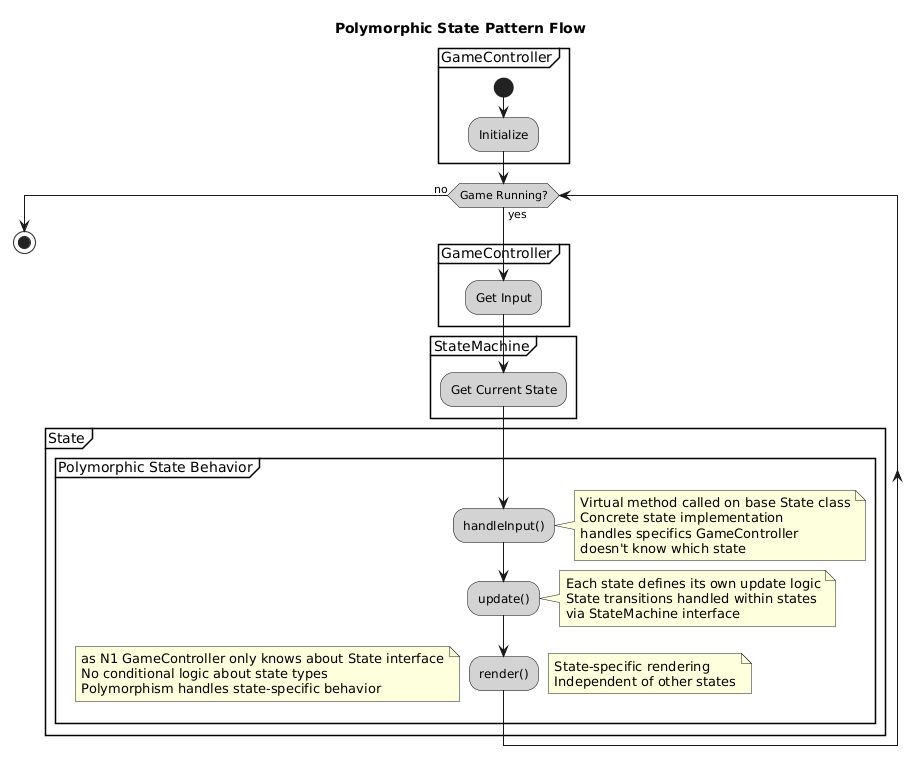

The diagram above was rendered by PlantUML. Its source (embedded in the PNG):
@startuml
title Polymorphic State Pattern Flow

skinparam BackgroundColor White
skinparam ActivityBorderColor Black
skinparam ActivityBackgroundColor LightGrey

partition "GameController" {
    start
    :Initialize;
}

while (Game Running?) is (yes)
    partition "GameController" {
        :Get Input;
    }
    
    partition "StateMachine" {
        :Get Current State;
    }
    
    partition "State" {
        partition "Polymorphic State Behavior" {
            :handleInput();
            note right
                Virtual method called on base State class
                Concrete state implementation 
                handles specifics GameController 
                doesn't know which state
            end note
            
            :update();
            note right
                Each state defines its own update logic
                State transitions handled within states
                via StateMachine interface
            end note
            
            :render();
            note right
                State-specific rendering
                Independent of other states
            end note
        }
    }
endwhile (no)

stop

note 
as N1 GameController only knows about State interface
No conditional logic about state types
Polymorphism handles state-specific behavior
end note
@enduml